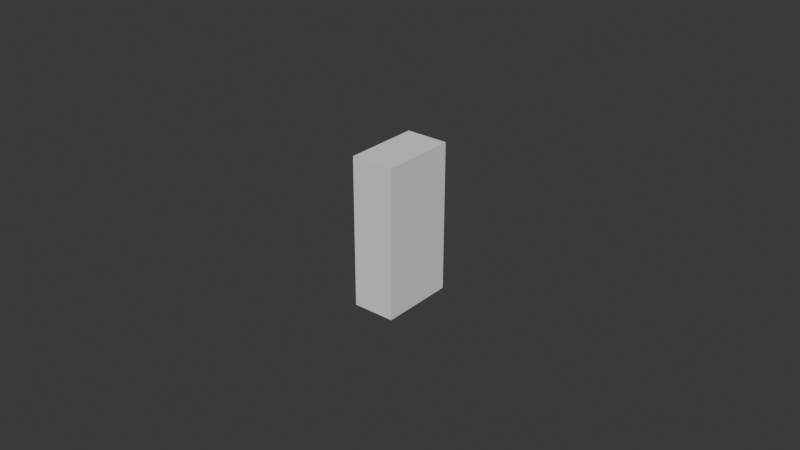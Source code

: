 # Source: UCX_TaskBoardM5StickC_001.blend  (saved by Blender 4.0.36; exported with 4.5.12 LTS)
import bpy
from mathutils import Matrix  # noqa: F401  (used for matrix-valued properties, if any)

bpy.ops.wm.read_factory_settings(use_empty=True)
scene = bpy.context.scene
scene.name = 'Scene'

# ---- collections
col_collection = bpy.data.collections.new('Collection'); scene.collection.children.link(col_collection)

# ---- world
world_world = bpy.data.worlds.new('World'); scene.world = world_world
world_world.use_nodes = True; world_world.node_tree.nodes.clear()
_N = world_world.node_tree.nodes; _L = world_world.node_tree.links
n0 = _N.new('ShaderNodeOutputWorld'); n0.name = 'World Output'; n0.location = (300, 300)
n1 = _N.new('ShaderNodeBackground'); n1.name = 'Background'; n1.location = (10, 300)
n1.inputs[0].default_value = (0.05088, 0.05088, 0.05088, 1.0)
_L.new(n1.outputs[0], n0.inputs[0])
n0.is_active_output = True
world_world.color = (0.05088, 0.05088, 0.05088)
world_world.use_sun_shadow = False
world_world.sun_shadow_jitter_overblur = 0.0

# ---- meshes
me_ucx_taskboardm5stickc_001 = bpy.data.meshes.new('UCX_TaskBoardM5StickC_001')
me_ucx_taskboardm5stickc_001.from_pydata([(-0.00685, 0.0122, 0.0241), (0.00685, 0.0122, 0.0241), (0.00685, 0.0122, -0.0241), (-0.00685, 0.0122, -0.0241), (0.00685, -0.0122, -0.0241), (-0.00685, -0.0122, -0.0241), (0.00685, -0.0122, 0.0241), (-0.00685, -0.0122, 0.0241)], [], [(0, 1, 2), (0, 2, 3), (3, 2, 4), (3, 4, 5), (5, 4, 6), (5, 6, 7), (7, 6, 1), (7, 1, 0), (3, 5, 7), (3, 7, 0), (4, 2, 1), (4, 1, 6)])
me_ucx_taskboardm5stickc_001.update()

# ---- objects
ob_ucx_taskboardm5stickc_001 = bpy.data.objects.new('UCX_TaskBoardM5StickC_001', me_ucx_taskboardm5stickc_001)

# ---- transforms, parenting, visibility, modifiers, constraints
ob_ucx_taskboardm5stickc_001.location = (0.0, 0.0, 0.0)

# ---- collection membership
col_collection.objects.link(ob_ucx_taskboardm5stickc_001)

# ---- scene / render settings (as saved in the file)
scene.frame_start = 1; scene.frame_end = 250; scene.frame_set(1)
scene.render.engine = 'BLENDER_EEVEE_NEXT'
scene.cycles.sampling_pattern = 'TABULATED_SOBOL'
bpy.context.view_layer.update()

# ---- added for rendering (the .blend has no active camera and no usable light): camera, sun
cam_auto = bpy.data.cameras.new('AutoCamera')
cam_auto.lens = 50.0
cam_auto.sensor_width = 36.0
cam_auto.clip_end = 1000.0
ob_auto_camera = bpy.data.objects.new('AutoCamera', cam_auto)
scene.collection.objects.link(ob_auto_camera)
ob_auto_camera.location = (0.185045, -0.222054, 0.148036)
ob_auto_camera.rotation_euler = (1.09748, -7.21219e-08, 0.694738)
scene.camera = ob_auto_camera
light_auto_sun = bpy.data.lights.new('AutoSun', 'SUN')
light_auto_sun.energy = 3.0
light_auto_sun.angle = 0.0523599
ob_auto_sun = bpy.data.objects.new('AutoSun', light_auto_sun)
scene.collection.objects.link(ob_auto_sun)
ob_auto_sun.rotation_euler = (0.872665, 0.174533, 0.523599)
bpy.context.view_layer.update()
